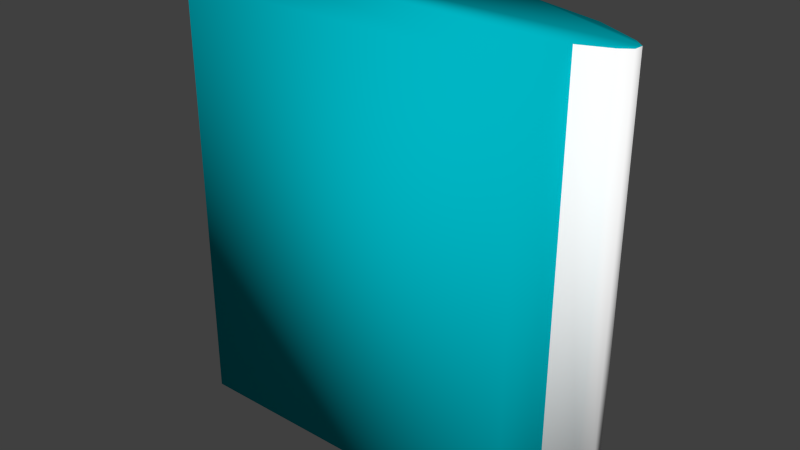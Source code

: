 # Source: LamparaPared.blend  (saved by Blender 2.69.0; exported with 4.5.12 LTS)
import bpy
from mathutils import Matrix  # noqa: F401  (used for matrix-valued properties, if any)

bpy.ops.wm.read_factory_settings(use_empty=True)
scene = bpy.context.scene
scene.name = 'Scene'

# ---- collections
col_collection_1 = bpy.data.collections.new('Collection 1'); scene.collection.children.link(col_collection_1)

# ---- materials (node trees are filled in below, after node groups)
mat_white_plastic = bpy.data.materials.new('White_Plastic')
mat_white_plastic.alpha_threshold = 0.0
mat_white_plastic.use_transparent_shadow = False
mat_white_plastic.diffuse_color = (1.0, 1.0, 1.0, 1.0)
mat_white_plastic.roughness = 0.5
mat_white_plastic.line_color = (0.0, 0.0, 0.0, 1.0)
mat_other = bpy.data.materials.new('Other')
mat_other.alpha_threshold = 0.0
mat_other.use_transparent_shadow = False
mat_other.diffuse_color = (0.0, 0.4674, 0.5542, 1.0)
mat_other.roughness = 0.5
mat_other.line_color = (0.0, 0.0, 0.0, 1.0)

# ---- material node trees

# ---- world
world_world = bpy.data.worlds.new('World'); scene.world = world_world
world_world.color = (0.05088, 0.05088, 0.05088)
world_world.use_sun_shadow = False
world_world.sun_shadow_jitter_overblur = 0.0
world_world.cycles.sampling_method = 'MANUAL'
world_world.cycles.sample_map_resolution = 256

# ---- meshes
me_cylinder = bpy.data.meshes.new('Cylinder')
me_cylinder.from_pydata([(0.0, 0.2, 0.1257), (0.0, -0.2, 0.1257), (0.07804, 0.2, 0.118), (0.07804, -0.2, 0.118), (0.1531, 0.2, 0.09521), (0.1531, -0.2, 0.09521), (-0.165, 0.2002, 0.03613), (0.165, 0.2002, 0.03613), (-0.1658, -0.1998, 0.0373), (0.1658, -0.1998, 0.0373), (-0.1531, 0.2, 0.09521), (-0.1531, -0.2, 0.09521), (-0.07804, 0.2, 0.118), (-0.07804, -0.2, 0.118), (0.1658, -0.2, -0.02623), (-0.1658, -0.2, -0.02623), (0.165, 0.2, -0.0274), (-0.165, 0.2, -0.0274), (0.1958, 0.2, 0.07239), (0.1942, 0.2001, 0.04762), (0.2052, 0.2, 0.06389), (0.2047, 0.2, 0.05482), (0.1941, -0.1999, 0.04781), (0.1958, -0.2, 0.07239), (0.2046, -0.2, 0.05492), (0.2052, -0.2, 0.06392), (-0.1942, 0.2001, 0.04743), (-0.1958, 0.2, 0.07239), (-0.2047, 0.2, 0.05473), (-0.2052, 0.2, 0.06387), (-0.1958, -0.2, 0.07239), (-0.1942, -0.1999, 0.04762), (-0.2052, -0.2, 0.06389), (-0.2047, -0.2, 0.05482)], [], [(0, 1, 3, 2), (2, 3, 5, 4), (19, 22, 9, 7), (12, 0, 2, 4, 18, 20, 21, 19, 7, 16, 17, 6, 26, 28, 29, 27, 10), (26, 6, 8, 31), (12, 13, 1, 0), (10, 11, 13, 12), (27, 30, 11, 10), (5, 3, 1, 13, 11, 30, 32, 33, 31, 8, 15, 14, 9, 22, 24, 25, 23), (15, 8, 6, 17), (16, 7, 9, 14), (15, 17, 16, 14), (22, 19, 21, 24), (24, 21, 20, 25), (25, 20, 18, 23), (30, 27, 29, 32), (32, 29, 28, 33), (33, 28, 26, 31), (4, 5, 23, 18)])
me_cylinder.polygons.foreach_set('use_smooth', [True] * 19)
me_cylinder.polygons.foreach_set('material_index', [0, 0, 0, 1, 0, 0, 0, 0, 1, 1, 1, 1, 0, 0, 0, 0, 0, 0, 0])
me_cylinder.materials.append(mat_white_plastic)
me_cylinder.materials.append(mat_other)
me_cylinder.use_remesh_preserve_volume = False
me_cylinder.use_remesh_preserve_attributes = False
me_cylinder.use_mirror_vertex_groups = False
me_cylinder.update()

# ---- objects
ob_cylinder = bpy.data.objects.new('Cylinder', me_cylinder)

# ---- transforms, parenting, visibility, modifiers, constraints
ob_cylinder.location = (0.0, 0.0, 0.0)
ob_cylinder.rotation_euler = (-1.571, -0.0, 0.0)
ob_cylinder.lineart.crease_threshold = 0.0

# ---- collection membership
col_collection_1.objects.link(ob_cylinder)

# ---- scene / render settings (as saved in the file)
scene.frame_start = 1; scene.frame_end = 250; scene.frame_set(1)
scene.render.engine = 'BLENDER_EEVEE_NEXT'
scene.render.image_settings.compression = 90
scene.render.resolution_percentage = 50
scene.render.dither_intensity = 0.0
scene.cycles.use_denoising = False
scene.cycles.samples = 10
scene.cycles.sampling_pattern = 'TABULATED_SOBOL'
scene.cycles.light_sampling_threshold = 0.0
scene.cycles.use_adaptive_sampling = False
scene.cycles.use_light_tree = False
scene.cycles.blur_glossy = 0.0
scene.cycles.volume_bounces = 1
scene.cycles.pixel_filter_type = 'GAUSSIAN'
scene.cycles.sample_clamp_indirect = 0.0
scene.view_settings.view_transform = 'Standard'
bpy.context.view_layer.update()

# ---- added for rendering (the .blend has no active camera and no usable light): camera, sun
cam_auto = bpy.data.cameras.new('AutoCamera')
cam_auto.lens = 50.0
cam_auto.sensor_width = 36.0
cam_auto.clip_end = 1000.0
ob_auto_camera = bpy.data.objects.new('AutoCamera', cam_auto)
scene.collection.objects.link(ob_auto_camera)
ob_auto_camera.location = (0.548988, -0.609663, 0.439101)
ob_auto_camera.rotation_euler = (1.09748, -7.21219e-08, 0.694738)
scene.camera = ob_auto_camera
light_auto_sun = bpy.data.lights.new('AutoSun', 'SUN')
light_auto_sun.energy = 3.0
light_auto_sun.angle = 0.0523599
ob_auto_sun = bpy.data.objects.new('AutoSun', light_auto_sun)
scene.collection.objects.link(ob_auto_sun)
ob_auto_sun.rotation_euler = (0.872665, 0.174533, 0.523599)
bpy.context.view_layer.update()
